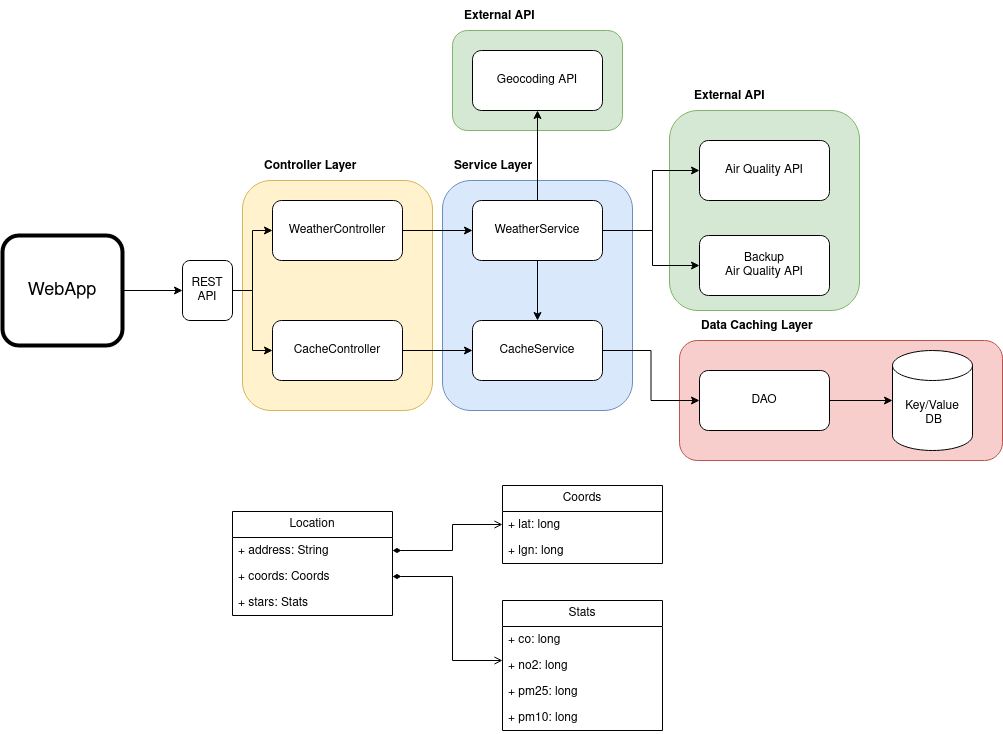

The diagram above was exported from draw.io. Its source (the exported page's mxGraphModel, read from the mxfile embedded in the PNG):
<mxGraphModel dx="1114" dy="1723" grid="1" gridSize="10" guides="1" tooltips="1" connect="1" arrows="1" fold="1" page="1" pageScale="1" pageWidth="827" pageHeight="1169" math="0" shadow="0">
  <root>
    <mxCell id="WIyWlLk6GJQsqaUBKTNV-0" />
    <mxCell id="WIyWlLk6GJQsqaUBKTNV-1" parent="WIyWlLk6GJQsqaUBKTNV-0" />
    <mxCell id="SlexF47M7DgIKRZYoYN2-37" value="" style="rounded=1;whiteSpace=wrap;html=1;fillColor=#f8cecc;strokeColor=#b85450;" vertex="1" parent="WIyWlLk6GJQsqaUBKTNV-1">
      <mxGeometry x="807" y="310" width="323" height="120" as="geometry" />
    </mxCell>
    <mxCell id="SlexF47M7DgIKRZYoYN2-31" value="" style="rounded=1;whiteSpace=wrap;html=1;fillColor=#fff2cc;strokeColor=#d6b656;" vertex="1" parent="WIyWlLk6GJQsqaUBKTNV-1">
      <mxGeometry x="370" y="150" width="190" height="230" as="geometry" />
    </mxCell>
    <mxCell id="SlexF47M7DgIKRZYoYN2-30" value="" style="rounded=1;whiteSpace=wrap;html=1;fillColor=#dae8fc;strokeColor=#6c8ebf;" vertex="1" parent="WIyWlLk6GJQsqaUBKTNV-1">
      <mxGeometry x="570" y="150" width="190" height="230" as="geometry" />
    </mxCell>
    <mxCell id="SlexF47M7DgIKRZYoYN2-28" value="" style="rounded=1;whiteSpace=wrap;html=1;fillColor=#d5e8d4;strokeColor=#82b366;" vertex="1" parent="WIyWlLk6GJQsqaUBKTNV-1">
      <mxGeometry x="580" width="170" height="100" as="geometry" />
    </mxCell>
    <mxCell id="SlexF47M7DgIKRZYoYN2-27" value="" style="rounded=1;whiteSpace=wrap;html=1;fillColor=#d5e8d4;strokeColor=#82b366;" vertex="1" parent="WIyWlLk6GJQsqaUBKTNV-1">
      <mxGeometry x="797" y="80" width="190" height="200" as="geometry" />
    </mxCell>
    <mxCell id="SlexF47M7DgIKRZYoYN2-5" style="edgeStyle=orthogonalEdgeStyle;rounded=0;orthogonalLoop=1;jettySize=auto;html=1;exitX=1;exitY=0.5;exitDx=0;exitDy=0;entryX=0;entryY=0.5;entryDx=0;entryDy=0;" edge="1" parent="WIyWlLk6GJQsqaUBKTNV-1" source="SlexF47M7DgIKRZYoYN2-0" target="SlexF47M7DgIKRZYoYN2-4">
      <mxGeometry relative="1" as="geometry" />
    </mxCell>
    <mxCell id="SlexF47M7DgIKRZYoYN2-0" value="&lt;font style=&quot;font-size: 13px;&quot;&gt;&lt;font style=&quot;font-size: 14px;&quot;&gt;&lt;font style=&quot;font-size: 15px;&quot;&gt;&lt;font style=&quot;font-size: 16px;&quot;&gt;&lt;font style=&quot;font-size: 17px;&quot;&gt;&lt;font style=&quot;font-size: 18px;&quot;&gt;WebApp&lt;/font&gt;&lt;/font&gt;&lt;/font&gt;&lt;/font&gt;&lt;/font&gt;&lt;/font&gt;" style="rounded=1;whiteSpace=wrap;html=1;strokeWidth=4;" vertex="1" parent="WIyWlLk6GJQsqaUBKTNV-1">
      <mxGeometry x="130" y="205" width="120" height="110" as="geometry" />
    </mxCell>
    <mxCell id="SlexF47M7DgIKRZYoYN2-8" style="edgeStyle=orthogonalEdgeStyle;rounded=0;orthogonalLoop=1;jettySize=auto;html=1;exitX=1;exitY=0.5;exitDx=0;exitDy=0;entryX=0;entryY=0.5;entryDx=0;entryDy=0;" edge="1" parent="WIyWlLk6GJQsqaUBKTNV-1" source="SlexF47M7DgIKRZYoYN2-4" target="SlexF47M7DgIKRZYoYN2-6">
      <mxGeometry relative="1" as="geometry" />
    </mxCell>
    <mxCell id="SlexF47M7DgIKRZYoYN2-9" style="edgeStyle=orthogonalEdgeStyle;rounded=0;orthogonalLoop=1;jettySize=auto;html=1;exitX=1;exitY=0.5;exitDx=0;exitDy=0;entryX=0;entryY=0.5;entryDx=0;entryDy=0;" edge="1" parent="WIyWlLk6GJQsqaUBKTNV-1" source="SlexF47M7DgIKRZYoYN2-4" target="SlexF47M7DgIKRZYoYN2-7">
      <mxGeometry relative="1" as="geometry" />
    </mxCell>
    <mxCell id="SlexF47M7DgIKRZYoYN2-4" value="&lt;div&gt;REST&lt;/div&gt;&lt;div&gt;API&lt;br&gt;&lt;/div&gt;" style="rounded=1;whiteSpace=wrap;html=1;" vertex="1" parent="WIyWlLk6GJQsqaUBKTNV-1">
      <mxGeometry x="310" y="230" width="50" height="60" as="geometry" />
    </mxCell>
    <mxCell id="SlexF47M7DgIKRZYoYN2-13" style="edgeStyle=orthogonalEdgeStyle;rounded=0;orthogonalLoop=1;jettySize=auto;html=1;exitX=1;exitY=0.5;exitDx=0;exitDy=0;entryX=0;entryY=0.5;entryDx=0;entryDy=0;" edge="1" parent="WIyWlLk6GJQsqaUBKTNV-1" source="SlexF47M7DgIKRZYoYN2-6" target="SlexF47M7DgIKRZYoYN2-11">
      <mxGeometry relative="1" as="geometry" />
    </mxCell>
    <mxCell id="SlexF47M7DgIKRZYoYN2-6" value="&lt;div&gt;WeatherController&lt;/div&gt;" style="rounded=1;whiteSpace=wrap;html=1;" vertex="1" parent="WIyWlLk6GJQsqaUBKTNV-1">
      <mxGeometry x="400" y="170" width="130" height="60" as="geometry" />
    </mxCell>
    <mxCell id="SlexF47M7DgIKRZYoYN2-14" style="edgeStyle=orthogonalEdgeStyle;rounded=0;orthogonalLoop=1;jettySize=auto;html=1;exitX=1;exitY=0.5;exitDx=0;exitDy=0;entryX=0;entryY=0.5;entryDx=0;entryDy=0;" edge="1" parent="WIyWlLk6GJQsqaUBKTNV-1" source="SlexF47M7DgIKRZYoYN2-7" target="SlexF47M7DgIKRZYoYN2-12">
      <mxGeometry relative="1" as="geometry" />
    </mxCell>
    <mxCell id="SlexF47M7DgIKRZYoYN2-7" value="&lt;div&gt;CacheController&lt;/div&gt;" style="rounded=1;whiteSpace=wrap;html=1;" vertex="1" parent="WIyWlLk6GJQsqaUBKTNV-1">
      <mxGeometry x="400" y="290" width="130" height="60" as="geometry" />
    </mxCell>
    <mxCell id="SlexF47M7DgIKRZYoYN2-15" style="edgeStyle=orthogonalEdgeStyle;rounded=0;orthogonalLoop=1;jettySize=auto;html=1;exitX=0.5;exitY=1;exitDx=0;exitDy=0;" edge="1" parent="WIyWlLk6GJQsqaUBKTNV-1" source="SlexF47M7DgIKRZYoYN2-11" target="SlexF47M7DgIKRZYoYN2-12">
      <mxGeometry relative="1" as="geometry" />
    </mxCell>
    <mxCell id="SlexF47M7DgIKRZYoYN2-20" style="edgeStyle=orthogonalEdgeStyle;rounded=0;orthogonalLoop=1;jettySize=auto;html=1;exitX=0.5;exitY=0;exitDx=0;exitDy=0;entryX=0.5;entryY=1;entryDx=0;entryDy=0;" edge="1" parent="WIyWlLk6GJQsqaUBKTNV-1" source="SlexF47M7DgIKRZYoYN2-11" target="SlexF47M7DgIKRZYoYN2-19">
      <mxGeometry relative="1" as="geometry" />
    </mxCell>
    <mxCell id="SlexF47M7DgIKRZYoYN2-23" style="edgeStyle=orthogonalEdgeStyle;rounded=0;orthogonalLoop=1;jettySize=auto;html=1;exitX=1;exitY=0.5;exitDx=0;exitDy=0;" edge="1" parent="WIyWlLk6GJQsqaUBKTNV-1" source="SlexF47M7DgIKRZYoYN2-11" target="SlexF47M7DgIKRZYoYN2-22">
      <mxGeometry relative="1" as="geometry">
        <Array as="points">
          <mxPoint x="780" y="200" />
          <mxPoint x="780" y="140" />
        </Array>
      </mxGeometry>
    </mxCell>
    <mxCell id="SlexF47M7DgIKRZYoYN2-25" style="edgeStyle=orthogonalEdgeStyle;rounded=0;orthogonalLoop=1;jettySize=auto;html=1;exitX=1;exitY=0.5;exitDx=0;exitDy=0;entryX=0;entryY=0.5;entryDx=0;entryDy=0;" edge="1" parent="WIyWlLk6GJQsqaUBKTNV-1" source="SlexF47M7DgIKRZYoYN2-11" target="SlexF47M7DgIKRZYoYN2-24">
      <mxGeometry relative="1" as="geometry">
        <Array as="points">
          <mxPoint x="780" y="200" />
          <mxPoint x="780" y="235" />
        </Array>
      </mxGeometry>
    </mxCell>
    <mxCell id="SlexF47M7DgIKRZYoYN2-11" value="WeatherService" style="rounded=1;whiteSpace=wrap;html=1;" vertex="1" parent="WIyWlLk6GJQsqaUBKTNV-1">
      <mxGeometry x="600" y="170" width="130" height="60" as="geometry" />
    </mxCell>
    <mxCell id="SlexF47M7DgIKRZYoYN2-33" style="edgeStyle=orthogonalEdgeStyle;rounded=0;orthogonalLoop=1;jettySize=auto;html=1;exitX=1;exitY=0.5;exitDx=0;exitDy=0;entryX=0;entryY=0.5;entryDx=0;entryDy=0;" edge="1" parent="WIyWlLk6GJQsqaUBKTNV-1" source="SlexF47M7DgIKRZYoYN2-12" target="SlexF47M7DgIKRZYoYN2-32">
      <mxGeometry relative="1" as="geometry" />
    </mxCell>
    <mxCell id="SlexF47M7DgIKRZYoYN2-12" value="CacheService" style="rounded=1;whiteSpace=wrap;html=1;" vertex="1" parent="WIyWlLk6GJQsqaUBKTNV-1">
      <mxGeometry x="600" y="290" width="130" height="60" as="geometry" />
    </mxCell>
    <mxCell id="SlexF47M7DgIKRZYoYN2-19" value="Geocoding API" style="rounded=1;whiteSpace=wrap;html=1;" vertex="1" parent="WIyWlLk6GJQsqaUBKTNV-1">
      <mxGeometry x="600" y="20" width="130" height="60" as="geometry" />
    </mxCell>
    <mxCell id="SlexF47M7DgIKRZYoYN2-22" value="Air Quality API" style="rounded=1;whiteSpace=wrap;html=1;" vertex="1" parent="WIyWlLk6GJQsqaUBKTNV-1">
      <mxGeometry x="827" y="110" width="130" height="60" as="geometry" />
    </mxCell>
    <mxCell id="SlexF47M7DgIKRZYoYN2-24" value="&lt;div&gt;Backup&lt;/div&gt;&lt;div&gt;Air Quality API&lt;/div&gt;" style="rounded=1;whiteSpace=wrap;html=1;" vertex="1" parent="WIyWlLk6GJQsqaUBKTNV-1">
      <mxGeometry x="827" y="205" width="130" height="60" as="geometry" />
    </mxCell>
    <mxCell id="SlexF47M7DgIKRZYoYN2-36" style="edgeStyle=orthogonalEdgeStyle;rounded=0;orthogonalLoop=1;jettySize=auto;html=1;exitX=1;exitY=0.5;exitDx=0;exitDy=0;" edge="1" parent="WIyWlLk6GJQsqaUBKTNV-1" source="SlexF47M7DgIKRZYoYN2-32" target="SlexF47M7DgIKRZYoYN2-34">
      <mxGeometry relative="1" as="geometry" />
    </mxCell>
    <mxCell id="SlexF47M7DgIKRZYoYN2-32" value="DAO" style="rounded=1;whiteSpace=wrap;html=1;" vertex="1" parent="WIyWlLk6GJQsqaUBKTNV-1">
      <mxGeometry x="827" y="340" width="130" height="60" as="geometry" />
    </mxCell>
    <mxCell id="SlexF47M7DgIKRZYoYN2-34" value="&lt;div&gt;Key/Value&lt;/div&gt;&lt;div&gt;&amp;nbsp;DB&lt;/div&gt;" style="shape=cylinder3;whiteSpace=wrap;html=1;boundedLbl=1;backgroundOutline=1;size=15;" vertex="1" parent="WIyWlLk6GJQsqaUBKTNV-1">
      <mxGeometry x="1020" y="320" width="80" height="100" as="geometry" />
    </mxCell>
    <mxCell id="SlexF47M7DgIKRZYoYN2-38" value="&lt;div style=&quot;font-size: 13px;&quot; align=&quot;left&quot;&gt;&lt;font style=&quot;font-size: 13px;&quot;&gt;&lt;b&gt;&lt;font style=&quot;font-size: 13px;&quot;&gt;&lt;font style=&quot;font-size: 13px;&quot;&gt;&lt;font style=&quot;font-size: 12px;&quot;&gt;Controller Layer&lt;/font&gt;&lt;/font&gt;&lt;/font&gt;&lt;/b&gt;&lt;/font&gt;&lt;/div&gt;" style="text;html=1;strokeColor=none;fillColor=none;align=left;verticalAlign=middle;whiteSpace=wrap;rounded=0;" vertex="1" parent="WIyWlLk6GJQsqaUBKTNV-1">
      <mxGeometry x="390" y="120" width="110" height="30" as="geometry" />
    </mxCell>
    <mxCell id="SlexF47M7DgIKRZYoYN2-39" value="&lt;div style=&quot;font-size: 13px;&quot; align=&quot;left&quot;&gt;&lt;font style=&quot;font-size: 13px;&quot;&gt;&lt;b&gt;&lt;font style=&quot;font-size: 13px;&quot;&gt;&lt;font style=&quot;font-size: 13px;&quot;&gt;&lt;font style=&quot;font-size: 12px;&quot;&gt;Service Layer&lt;/font&gt;&lt;/font&gt;&lt;/font&gt;&lt;/b&gt;&lt;/font&gt;&lt;/div&gt;" style="text;html=1;strokeColor=none;fillColor=none;align=left;verticalAlign=middle;whiteSpace=wrap;rounded=0;" vertex="1" parent="WIyWlLk6GJQsqaUBKTNV-1">
      <mxGeometry x="580" y="120" width="110" height="30" as="geometry" />
    </mxCell>
    <mxCell id="SlexF47M7DgIKRZYoYN2-40" value="&lt;div style=&quot;font-size: 13px;&quot; align=&quot;left&quot;&gt;&lt;font style=&quot;font-size: 13px;&quot;&gt;&lt;b&gt;&lt;font style=&quot;font-size: 13px;&quot;&gt;&lt;font style=&quot;font-size: 13px;&quot;&gt;&lt;font style=&quot;font-size: 12px;&quot;&gt;External API&lt;/font&gt;&lt;/font&gt;&lt;/font&gt;&lt;/b&gt;&lt;/font&gt;&lt;/div&gt;" style="text;html=1;strokeColor=none;fillColor=none;align=left;verticalAlign=middle;whiteSpace=wrap;rounded=0;" vertex="1" parent="WIyWlLk6GJQsqaUBKTNV-1">
      <mxGeometry x="820" y="50" width="110" height="30" as="geometry" />
    </mxCell>
    <mxCell id="SlexF47M7DgIKRZYoYN2-41" value="&lt;div style=&quot;font-size: 13px;&quot; align=&quot;left&quot;&gt;&lt;font style=&quot;font-size: 13px;&quot;&gt;&lt;b&gt;&lt;font style=&quot;font-size: 13px;&quot;&gt;&lt;font style=&quot;font-size: 13px;&quot;&gt;&lt;font style=&quot;font-size: 12px;&quot;&gt;External API&lt;/font&gt;&lt;/font&gt;&lt;/font&gt;&lt;/b&gt;&lt;/font&gt;&lt;/div&gt;" style="text;html=1;strokeColor=none;fillColor=none;align=left;verticalAlign=middle;whiteSpace=wrap;rounded=0;" vertex="1" parent="WIyWlLk6GJQsqaUBKTNV-1">
      <mxGeometry x="590" y="-30" width="110" height="30" as="geometry" />
    </mxCell>
    <mxCell id="SlexF47M7DgIKRZYoYN2-42" value="&lt;div style=&quot;font-size: 13px;&quot; align=&quot;left&quot;&gt;&lt;font style=&quot;font-size: 13px;&quot;&gt;&lt;b&gt;&lt;font style=&quot;font-size: 13px;&quot;&gt;&lt;font style=&quot;font-size: 13px;&quot;&gt;&lt;font style=&quot;font-size: 12px;&quot;&gt;Data Caching Layer&lt;/font&gt;&lt;/font&gt;&lt;/font&gt;&lt;/b&gt;&lt;/font&gt;&lt;/div&gt;" style="text;html=1;strokeColor=none;fillColor=none;align=left;verticalAlign=middle;whiteSpace=wrap;rounded=0;" vertex="1" parent="WIyWlLk6GJQsqaUBKTNV-1">
      <mxGeometry x="827" y="280" width="143" height="30" as="geometry" />
    </mxCell>
    <mxCell id="SlexF47M7DgIKRZYoYN2-44" value="Location" style="swimlane;fontStyle=0;childLayout=stackLayout;horizontal=1;startSize=26;fillColor=none;horizontalStack=0;resizeParent=1;resizeParentMax=0;resizeLast=0;collapsible=1;marginBottom=0;whiteSpace=wrap;html=1;" vertex="1" parent="WIyWlLk6GJQsqaUBKTNV-1">
      <mxGeometry x="360" y="481" width="160" height="104" as="geometry" />
    </mxCell>
    <mxCell id="SlexF47M7DgIKRZYoYN2-45" value="+ address: String" style="text;strokeColor=none;fillColor=none;align=left;verticalAlign=top;spacingLeft=4;spacingRight=4;overflow=hidden;rotatable=0;points=[[0,0.5],[1,0.5]];portConstraint=eastwest;whiteSpace=wrap;html=1;" vertex="1" parent="SlexF47M7DgIKRZYoYN2-44">
      <mxGeometry y="26" width="160" height="26" as="geometry" />
    </mxCell>
    <mxCell id="SlexF47M7DgIKRZYoYN2-46" value="+ coords: Coords" style="text;strokeColor=none;fillColor=none;align=left;verticalAlign=top;spacingLeft=4;spacingRight=4;overflow=hidden;rotatable=0;points=[[0,0.5],[1,0.5]];portConstraint=eastwest;whiteSpace=wrap;html=1;" vertex="1" parent="SlexF47M7DgIKRZYoYN2-44">
      <mxGeometry y="52" width="160" height="26" as="geometry" />
    </mxCell>
    <mxCell id="SlexF47M7DgIKRZYoYN2-47" value="+ stars: Stats" style="text;strokeColor=none;fillColor=none;align=left;verticalAlign=top;spacingLeft=4;spacingRight=4;overflow=hidden;rotatable=0;points=[[0,0.5],[1,0.5]];portConstraint=eastwest;whiteSpace=wrap;html=1;" vertex="1" parent="SlexF47M7DgIKRZYoYN2-44">
      <mxGeometry y="78" width="160" height="26" as="geometry" />
    </mxCell>
    <mxCell id="SlexF47M7DgIKRZYoYN2-49" value="Coords" style="swimlane;fontStyle=0;childLayout=stackLayout;horizontal=1;startSize=26;fillColor=none;horizontalStack=0;resizeParent=1;resizeParentMax=0;resizeLast=0;collapsible=1;marginBottom=0;whiteSpace=wrap;html=1;" vertex="1" parent="WIyWlLk6GJQsqaUBKTNV-1">
      <mxGeometry x="630" y="455" width="160" height="78" as="geometry" />
    </mxCell>
    <mxCell id="SlexF47M7DgIKRZYoYN2-50" value="+ lat: long" style="text;strokeColor=none;fillColor=none;align=left;verticalAlign=top;spacingLeft=4;spacingRight=4;overflow=hidden;rotatable=0;points=[[0,0.5],[1,0.5]];portConstraint=eastwest;whiteSpace=wrap;html=1;" vertex="1" parent="SlexF47M7DgIKRZYoYN2-49">
      <mxGeometry y="26" width="160" height="26" as="geometry" />
    </mxCell>
    <mxCell id="SlexF47M7DgIKRZYoYN2-51" value="+ lgn: long" style="text;strokeColor=none;fillColor=none;align=left;verticalAlign=top;spacingLeft=4;spacingRight=4;overflow=hidden;rotatable=0;points=[[0,0.5],[1,0.5]];portConstraint=eastwest;whiteSpace=wrap;html=1;" vertex="1" parent="SlexF47M7DgIKRZYoYN2-49">
      <mxGeometry y="52" width="160" height="26" as="geometry" />
    </mxCell>
    <mxCell id="SlexF47M7DgIKRZYoYN2-53" style="edgeStyle=orthogonalEdgeStyle;rounded=0;orthogonalLoop=1;jettySize=auto;html=1;exitX=1;exitY=0.5;exitDx=0;exitDy=0;startArrow=diamondThin;startFill=1;endArrow=open;endFill=0;strokeWidth=1;" edge="1" parent="WIyWlLk6GJQsqaUBKTNV-1" source="SlexF47M7DgIKRZYoYN2-45" target="SlexF47M7DgIKRZYoYN2-49">
      <mxGeometry relative="1" as="geometry">
        <Array as="points">
          <mxPoint x="580" y="520" />
          <mxPoint x="580" y="494" />
        </Array>
      </mxGeometry>
    </mxCell>
    <mxCell id="SlexF47M7DgIKRZYoYN2-55" value="Stats" style="swimlane;fontStyle=0;childLayout=stackLayout;horizontal=1;startSize=26;fillColor=none;horizontalStack=0;resizeParent=1;resizeParentMax=0;resizeLast=0;collapsible=1;marginBottom=0;whiteSpace=wrap;html=1;" vertex="1" parent="WIyWlLk6GJQsqaUBKTNV-1">
      <mxGeometry x="630" y="570" width="160" height="130" as="geometry" />
    </mxCell>
    <mxCell id="SlexF47M7DgIKRZYoYN2-56" value="+ co: long" style="text;strokeColor=none;fillColor=none;align=left;verticalAlign=top;spacingLeft=4;spacingRight=4;overflow=hidden;rotatable=0;points=[[0,0.5],[1,0.5]];portConstraint=eastwest;whiteSpace=wrap;html=1;" vertex="1" parent="SlexF47M7DgIKRZYoYN2-55">
      <mxGeometry y="26" width="160" height="26" as="geometry" />
    </mxCell>
    <mxCell id="SlexF47M7DgIKRZYoYN2-58" value="+ no2: long" style="text;strokeColor=none;fillColor=none;align=left;verticalAlign=top;spacingLeft=4;spacingRight=4;overflow=hidden;rotatable=0;points=[[0,0.5],[1,0.5]];portConstraint=eastwest;whiteSpace=wrap;html=1;" vertex="1" parent="SlexF47M7DgIKRZYoYN2-55">
      <mxGeometry y="52" width="160" height="26" as="geometry" />
    </mxCell>
    <mxCell id="SlexF47M7DgIKRZYoYN2-59" value="+ pm25: long" style="text;strokeColor=none;fillColor=none;align=left;verticalAlign=top;spacingLeft=4;spacingRight=4;overflow=hidden;rotatable=0;points=[[0,0.5],[1,0.5]];portConstraint=eastwest;whiteSpace=wrap;html=1;" vertex="1" parent="SlexF47M7DgIKRZYoYN2-55">
      <mxGeometry y="78" width="160" height="26" as="geometry" />
    </mxCell>
    <mxCell id="SlexF47M7DgIKRZYoYN2-57" value="+ pm10: long" style="text;strokeColor=none;fillColor=none;align=left;verticalAlign=top;spacingLeft=4;spacingRight=4;overflow=hidden;rotatable=0;points=[[0,0.5],[1,0.5]];portConstraint=eastwest;whiteSpace=wrap;html=1;" vertex="1" parent="SlexF47M7DgIKRZYoYN2-55">
      <mxGeometry y="104" width="160" height="26" as="geometry" />
    </mxCell>
    <mxCell id="SlexF47M7DgIKRZYoYN2-60" style="edgeStyle=orthogonalEdgeStyle;rounded=0;orthogonalLoop=1;jettySize=auto;html=1;exitX=1;exitY=0.5;exitDx=0;exitDy=0;startArrow=diamondThin;startFill=1;endArrow=open;endFill=0;" edge="1" parent="WIyWlLk6GJQsqaUBKTNV-1" source="SlexF47M7DgIKRZYoYN2-46" target="SlexF47M7DgIKRZYoYN2-55">
      <mxGeometry relative="1" as="geometry">
        <Array as="points">
          <mxPoint x="580" y="546" />
          <mxPoint x="580" y="630" />
        </Array>
      </mxGeometry>
    </mxCell>
  </root>
</mxGraphModel>